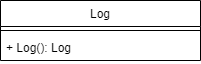

The diagram above was exported from draw.io. Its source (the exported page's mxGraphModel, read from the mxfile embedded in the PNG):
<mxGraphModel dx="1037" dy="641" grid="1" gridSize="10" guides="1" tooltips="1" connect="1" arrows="1" fold="1" page="1" pageScale="1" pageWidth="850" pageHeight="1100" math="0" shadow="0">
  <root>
    <mxCell id="4l3vpZt_UCrVQgA9p2ei-0" />
    <mxCell id="4l3vpZt_UCrVQgA9p2ei-1" parent="4l3vpZt_UCrVQgA9p2ei-0" />
    <mxCell id="4l3vpZt_UCrVQgA9p2ei-2" value="Log" style="swimlane;fontStyle=0;align=center;verticalAlign=top;childLayout=stackLayout;horizontal=1;startSize=26;horizontalStack=0;resizeParent=1;resizeLast=0;collapsible=1;marginBottom=0;rounded=0;shadow=0;strokeWidth=1;" vertex="1" parent="4l3vpZt_UCrVQgA9p2ei-1">
      <mxGeometry x="40" y="40" width="200" height="60" as="geometry">
        <mxRectangle x="340" y="380" width="170" height="26" as="alternateBounds" />
      </mxGeometry>
    </mxCell>
    <mxCell id="4l3vpZt_UCrVQgA9p2ei-3" value="" style="line;html=1;strokeWidth=1;align=left;verticalAlign=middle;spacingTop=-1;spacingLeft=3;spacingRight=3;rotatable=0;labelPosition=right;points=[];portConstraint=eastwest;" vertex="1" parent="4l3vpZt_UCrVQgA9p2ei-2">
      <mxGeometry y="26" width="200" height="8" as="geometry" />
    </mxCell>
    <mxCell id="4l3vpZt_UCrVQgA9p2ei-4" value="+ Log(): Log" style="text;align=left;verticalAlign=top;spacingLeft=4;spacingRight=4;overflow=hidden;rotatable=0;points=[[0,0.5],[1,0.5]];portConstraint=eastwest;" vertex="1" parent="4l3vpZt_UCrVQgA9p2ei-2">
      <mxGeometry y="34" width="200" height="26" as="geometry" />
    </mxCell>
  </root>
</mxGraphModel>